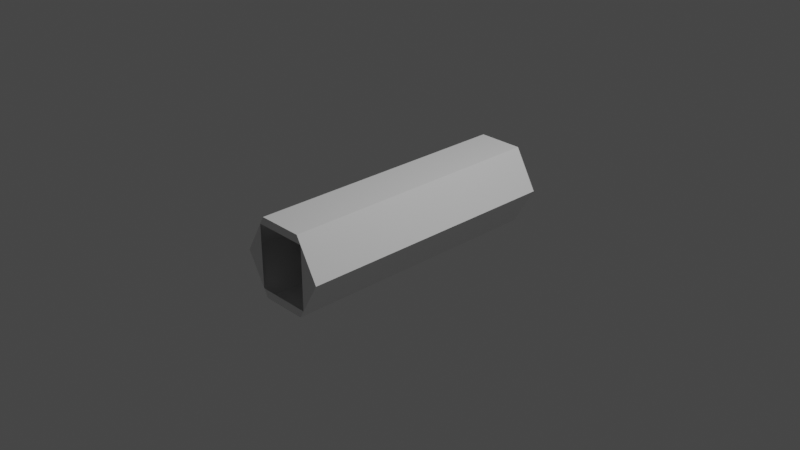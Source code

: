 # Source: KD-ST3752-IVA.blend  (saved by Blender 3.1.7; exported with 4.5.12 LTS)
import bpy
from mathutils import Matrix  # noqa: F401  (used for matrix-valued properties, if any)

bpy.ops.wm.read_factory_settings(use_empty=True)
scene = bpy.context.scene
scene.name = 'Scene'

# ---- collections
col_collection = bpy.data.collections.new('Collection'); scene.collection.children.link(col_collection)

# ---- world
world_world = bpy.data.worlds.new('World'); scene.world = world_world
world_world.use_nodes = True; world_world.node_tree.nodes.clear()
_N = world_world.node_tree.nodes; _L = world_world.node_tree.links
n0 = _N.new('ShaderNodeOutputWorld'); n0.name = 'World Output'; n0.location = (300, 300)
n1 = _N.new('ShaderNodeBackground'); n1.name = 'Background'; n1.location = (10, 300)
n1.inputs[0].default_value = (0.05088, 0.05088, 0.05088, 1.0)
_L.new(n1.outputs[0], n0.inputs[0])
n0.is_active_output = True
world_world.color = (0.05088, 0.05088, 0.05088)
world_world.use_sun_shadow = False
world_world.sun_shadow_jitter_overblur = 0.0

# ---- cameras
cam_camera = bpy.data.cameras.new('Camera')
cam_camera.clip_end = 100.0
cam_camera.ortho_scale = 7.314

# ---- lights
light_light = bpy.data.lights.new('Light', 'POINT')
light_light.transmission_factor = 0.0
light_light.energy = 1000.0
light_light.shadow_soft_size = 0.1
light_light.shadow_maximum_resolution = 0.006
light_light.use_absolute_resolution = True

# ---- meshes
me_shellcollider_collider = bpy.data.meshes.new('shellCollider.collider')
me_shellcollider_collider.from_pydata([(0.25, 0.433, 1.5), (-0.25, 0.433, 1.5), (-0.25, 0.433, -1.5), (0.25, 0.433, -1.5), (-0.3, 0.3464, 1.5), (-0.5, 1.344e-07, 1.5), (-0.5, -1.344e-07, -1.5), (-0.3, 0.3464, -1.5), (-0.25, -0.433, -1.5), (-0.3, -0.3464, -1.5), (-0.3, -0.3464, 1.5), (-0.25, -0.433, 1.5), (0.25, -0.433, 1.5), (0.25, -0.433, -1.5), (0.3, -0.3464, 1.5), (0.5, 1.344e-07, 1.5), (0.5, -1.134e-06, -1.5), (0.3, -0.3464, -1.5), (0.3, 0.3464, -1.5), (0.3, 0.3464, 1.5)], [], [(0, 1, 2), (0, 2, 3), (2, 1, 7), (5, 6, 4), (1, 4, 7), (6, 7, 4), (8, 9, 11), (6, 5, 9), (11, 9, 10), (5, 10, 9), (13, 8, 12), (8, 11, 12), (13, 12, 17), (15, 16, 14), (12, 14, 17), (16, 17, 14), (0, 3, 18), (16, 15, 18), (0, 18, 19), (15, 19, 18), (4, 1, 19), (1, 0, 19), (18, 3, 7), (3, 2, 7), (5, 4, 10), (10, 14, 11), (14, 12, 11), (16, 18, 17), (13, 17, 8), (17, 9, 8), (14, 19, 15), (9, 7, 6)])
me_shellcollider_collider.use_remesh_fix_poles = True
me_shellcollider_collider.use_remesh_preserve_attributes = False
me_shellcollider_collider.update()

# ---- objects
ob_light = bpy.data.objects.new('Light', light_light)
ob_camera = bpy.data.objects.new('Camera', cam_camera)
ob_freeiva = bpy.data.objects.new('FreeIva', None)
ob_shellcollider = bpy.data.objects.new('shellCollider', me_shellcollider_collider)

# ---- transforms, parenting, visibility, modifiers, constraints
ob_light.location = (4.076, 1.005, 5.904)
ob_light.rotation_euler = (0.6503, 0.05522, 1.866)
ob_light.lock_rotations_4d = False
ob_light.empty_display_type = 'ARROWS'
ob_light.color = (0.0, 0.0, 0.0, 0.0)
ob_light.lineart.crease_threshold = 0.0
ob_camera.location = (7.359, -6.926, 4.958)
ob_camera.rotation_euler = (1.109, 0.0, 0.8149)
ob_camera.lock_rotations_4d = False
ob_camera.empty_display_type = 'ARROWS'
ob_camera.color = (0.0, 0.0, 0.0, 0.0)
ob_camera.display_type = 'WIRE'
ob_camera.lineart.crease_threshold = 0.0
ob_freeiva.location = (0.0, 0.0, 0.0)
ob_freeiva.rotation_mode = 'QUATERNION'
ob_freeiva.rotation_quaternion = (1.0, 0.0, 0.0, 0.0)
ob_shellcollider.parent = ob_freeiva
ob_shellcollider.location = (0.0, 0.0, 0.0)
ob_shellcollider.rotation_mode = 'QUATERNION'
ob_shellcollider.rotation_quaternion = (0.7071, 0.7071, 0.0, 0.0)
ob_shellcollider.scale = (1.0, 1.0, 1.0)

# ---- collection membership
col_collection.objects.link(ob_light)
col_collection.objects.link(ob_camera)
col_collection.objects.link(ob_freeiva)
col_collection.objects.link(ob_shellcollider)

# ---- scene / render settings (as saved in the file)
scene.camera = ob_camera
scene.frame_start = 1; scene.frame_end = 250; scene.frame_set(1)
scene.render.engine = 'BLENDER_EEVEE_NEXT'
scene.cycles.sampling_pattern = 'TABULATED_SOBOL'
scene.cycles.use_light_tree = False
scene.view_settings.view_transform = 'Filmic'
bpy.context.view_layer.update()
